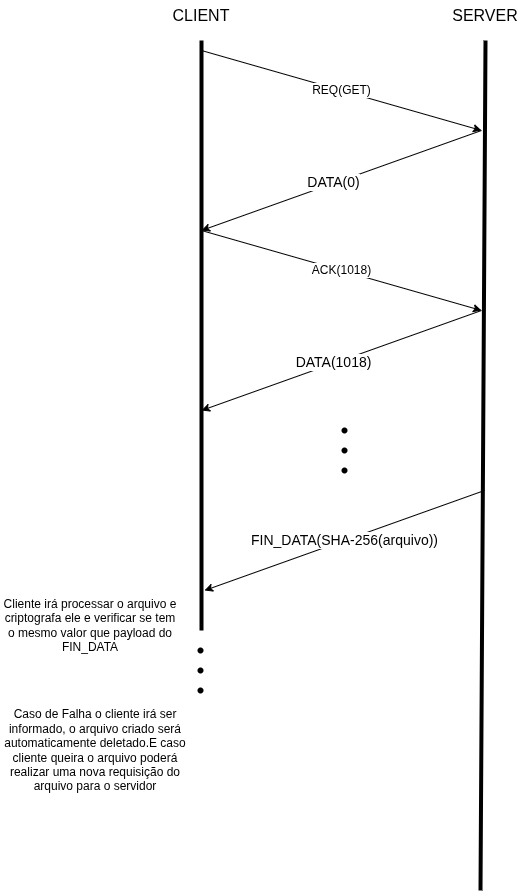

The diagram above was exported from draw.io. Its source (the exported page's mxGraphModel, read from the mxfile embedded in the PNG):
<mxGraphModel dx="802" dy="486" grid="1" gridSize="10" guides="1" tooltips="1" connect="1" arrows="1" fold="1" page="1" pageScale="1" pageWidth="827" pageHeight="1169" math="0" shadow="0">
  <root>
    <mxCell id="0" />
    <mxCell id="1" parent="0" />
    <mxCell id="VO1MrKvwHdgpNFbnSJeY-1" value="" style="endArrow=none;html=1;rounded=0;strokeWidth=4;" edge="1" parent="1">
      <mxGeometry width="50" height="50" relative="1" as="geometry">
        <mxPoint x="271" y="850" as="sourcePoint" />
        <mxPoint x="271" y="260" as="targetPoint" />
      </mxGeometry>
    </mxCell>
    <mxCell id="VO1MrKvwHdgpNFbnSJeY-2" value="&lt;font style=&quot;font-size: 16px;&quot;&gt;CLIENT&lt;/font&gt;" style="text;html=1;align=center;verticalAlign=middle;whiteSpace=wrap;rounded=0;" vertex="1" parent="1">
      <mxGeometry x="241" y="220" width="60" height="30" as="geometry" />
    </mxCell>
    <mxCell id="VO1MrKvwHdgpNFbnSJeY-3" value="" style="endArrow=none;html=1;rounded=0;strokeWidth=4;" edge="1" parent="1">
      <mxGeometry width="50" height="50" relative="1" as="geometry">
        <mxPoint x="550" y="1110" as="sourcePoint" />
        <mxPoint x="555" y="260" as="targetPoint" />
      </mxGeometry>
    </mxCell>
    <mxCell id="VO1MrKvwHdgpNFbnSJeY-4" value="&lt;font style=&quot;font-size: 16px;&quot;&gt;SERVER&lt;/font&gt;" style="text;html=1;align=center;verticalAlign=middle;whiteSpace=wrap;rounded=0;" vertex="1" parent="1">
      <mxGeometry x="525" y="220" width="60" height="30" as="geometry" />
    </mxCell>
    <mxCell id="VO1MrKvwHdgpNFbnSJeY-5" value="" style="endArrow=classic;html=1;rounded=0;" edge="1" parent="1">
      <mxGeometry width="50" height="50" relative="1" as="geometry">
        <mxPoint x="271" y="270" as="sourcePoint" />
        <mxPoint x="551" y="350" as="targetPoint" />
      </mxGeometry>
    </mxCell>
    <mxCell id="VO1MrKvwHdgpNFbnSJeY-6" value="&lt;font style=&quot;font-size: 12px;&quot;&gt;REQ(GET)&lt;/font&gt;" style="edgeLabel;html=1;align=center;verticalAlign=middle;resizable=0;points=[];rotation=0;" vertex="1" connectable="0" parent="VO1MrKvwHdgpNFbnSJeY-5">
      <mxGeometry x="0.3217" relative="1" as="geometry">
        <mxPoint x="-45" y="-13" as="offset" />
      </mxGeometry>
    </mxCell>
    <mxCell id="VO1MrKvwHdgpNFbnSJeY-7" value="" style="endArrow=classic;html=1;rounded=0;" edge="1" parent="1">
      <mxGeometry width="50" height="50" relative="1" as="geometry">
        <mxPoint x="551" y="350" as="sourcePoint" />
        <mxPoint x="271" y="450" as="targetPoint" />
      </mxGeometry>
    </mxCell>
    <mxCell id="VO1MrKvwHdgpNFbnSJeY-8" value="&lt;span style=&quot;font-size: 14px;&quot;&gt;DATA(0)&lt;/span&gt;" style="edgeLabel;html=1;align=center;verticalAlign=middle;resizable=0;points=[];" vertex="1" connectable="0" parent="VO1MrKvwHdgpNFbnSJeY-7">
      <mxGeometry x="0.0552" y="-1" relative="1" as="geometry">
        <mxPoint as="offset" />
      </mxGeometry>
    </mxCell>
    <mxCell id="VO1MrKvwHdgpNFbnSJeY-9" value="" style="endArrow=classic;html=1;rounded=0;" edge="1" parent="1">
      <mxGeometry width="50" height="50" relative="1" as="geometry">
        <mxPoint x="271" y="450" as="sourcePoint" />
        <mxPoint x="551" y="530" as="targetPoint" />
      </mxGeometry>
    </mxCell>
    <mxCell id="VO1MrKvwHdgpNFbnSJeY-10" value="&lt;font style=&quot;font-size: 12px;&quot;&gt;ACK(1018)&lt;/font&gt;" style="edgeLabel;html=1;align=center;verticalAlign=middle;resizable=0;points=[];rotation=0;" vertex="1" connectable="0" parent="VO1MrKvwHdgpNFbnSJeY-9">
      <mxGeometry x="0.3217" relative="1" as="geometry">
        <mxPoint x="-45" y="-13" as="offset" />
      </mxGeometry>
    </mxCell>
    <mxCell id="VO1MrKvwHdgpNFbnSJeY-11" value="" style="endArrow=classic;html=1;rounded=0;" edge="1" parent="1">
      <mxGeometry width="50" height="50" relative="1" as="geometry">
        <mxPoint x="551" y="530" as="sourcePoint" />
        <mxPoint x="271" y="630" as="targetPoint" />
      </mxGeometry>
    </mxCell>
    <mxCell id="VO1MrKvwHdgpNFbnSJeY-12" value="&lt;span style=&quot;font-size: 14px;&quot;&gt;DATA(1018)&lt;/span&gt;" style="edgeLabel;html=1;align=center;verticalAlign=middle;resizable=0;points=[];" vertex="1" connectable="0" parent="VO1MrKvwHdgpNFbnSJeY-11">
      <mxGeometry x="0.0552" y="-1" relative="1" as="geometry">
        <mxPoint as="offset" />
      </mxGeometry>
    </mxCell>
    <mxCell id="VO1MrKvwHdgpNFbnSJeY-22" value="" style="group" vertex="1" connectable="0" parent="1">
      <mxGeometry x="404" y="640" width="20" height="60" as="geometry" />
    </mxCell>
    <mxCell id="VO1MrKvwHdgpNFbnSJeY-23" value="" style="shape=waypoint;sketch=0;size=6;pointerEvents=1;points=[];fillColor=none;resizable=0;rotatable=0;perimeter=centerPerimeter;snapToPoint=1;" vertex="1" parent="VO1MrKvwHdgpNFbnSJeY-22">
      <mxGeometry width="20" height="20" as="geometry" />
    </mxCell>
    <mxCell id="VO1MrKvwHdgpNFbnSJeY-24" value="" style="shape=waypoint;sketch=0;size=6;pointerEvents=1;points=[];fillColor=none;resizable=0;rotatable=0;perimeter=centerPerimeter;snapToPoint=1;" vertex="1" parent="VO1MrKvwHdgpNFbnSJeY-22">
      <mxGeometry y="20" width="20" height="20" as="geometry" />
    </mxCell>
    <mxCell id="VO1MrKvwHdgpNFbnSJeY-25" value="" style="shape=waypoint;sketch=0;size=6;pointerEvents=1;points=[];fillColor=none;resizable=0;rotatable=0;perimeter=centerPerimeter;snapToPoint=1;" vertex="1" parent="VO1MrKvwHdgpNFbnSJeY-22">
      <mxGeometry y="40" width="20" height="20" as="geometry" />
    </mxCell>
    <mxCell id="VO1MrKvwHdgpNFbnSJeY-26" value="" style="endArrow=classic;html=1;rounded=0;" edge="1" parent="1">
      <mxGeometry width="50" height="50" relative="1" as="geometry">
        <mxPoint x="554" y="710" as="sourcePoint" />
        <mxPoint x="274" y="810" as="targetPoint" />
      </mxGeometry>
    </mxCell>
    <mxCell id="VO1MrKvwHdgpNFbnSJeY-27" value="&lt;span style=&quot;font-size: 14px;&quot;&gt;FIN_DATA(SHA-256(arquivo))&lt;/span&gt;" style="edgeLabel;html=1;align=center;verticalAlign=middle;resizable=0;points=[];" vertex="1" connectable="0" parent="VO1MrKvwHdgpNFbnSJeY-26">
      <mxGeometry x="0.0552" y="-1" relative="1" as="geometry">
        <mxPoint x="8" y="-2" as="offset" />
      </mxGeometry>
    </mxCell>
    <mxCell id="VO1MrKvwHdgpNFbnSJeY-29" value="Cliente irá processar o arquivo e criptografa ele e verificar se tem o mesmo valor que payload do FIN_DATA" style="text;html=1;align=center;verticalAlign=middle;whiteSpace=wrap;rounded=0;" vertex="1" parent="1">
      <mxGeometry x="70" y="800" width="180" height="90" as="geometry" />
    </mxCell>
    <mxCell id="VO1MrKvwHdgpNFbnSJeY-30" value="" style="group" vertex="1" connectable="0" parent="1">
      <mxGeometry x="260" y="860" width="20" height="60" as="geometry" />
    </mxCell>
    <mxCell id="VO1MrKvwHdgpNFbnSJeY-31" value="" style="shape=waypoint;sketch=0;size=6;pointerEvents=1;points=[];fillColor=none;resizable=0;rotatable=0;perimeter=centerPerimeter;snapToPoint=1;" vertex="1" parent="VO1MrKvwHdgpNFbnSJeY-30">
      <mxGeometry width="20" height="20" as="geometry" />
    </mxCell>
    <mxCell id="VO1MrKvwHdgpNFbnSJeY-32" value="" style="shape=waypoint;sketch=0;size=6;pointerEvents=1;points=[];fillColor=none;resizable=0;rotatable=0;perimeter=centerPerimeter;snapToPoint=1;" vertex="1" parent="VO1MrKvwHdgpNFbnSJeY-30">
      <mxGeometry y="20" width="20" height="20" as="geometry" />
    </mxCell>
    <mxCell id="VO1MrKvwHdgpNFbnSJeY-33" value="" style="shape=waypoint;sketch=0;size=6;pointerEvents=1;points=[];fillColor=none;resizable=0;rotatable=0;perimeter=centerPerimeter;snapToPoint=1;" vertex="1" parent="VO1MrKvwHdgpNFbnSJeY-30">
      <mxGeometry y="40" width="20" height="20" as="geometry" />
    </mxCell>
    <mxCell id="VO1MrKvwHdgpNFbnSJeY-36" value="Caso de Falha o cliente irá ser informado, o arquivo criado será automaticamente deletado.E caso cliente queira o arquivo poderá realizar uma nova requisição do arquivo para o servidor" style="text;html=1;align=center;verticalAlign=middle;whiteSpace=wrap;rounded=0;" vertex="1" parent="1">
      <mxGeometry x="70" y="920" width="190" height="100" as="geometry" />
    </mxCell>
  </root>
</mxGraphModel>